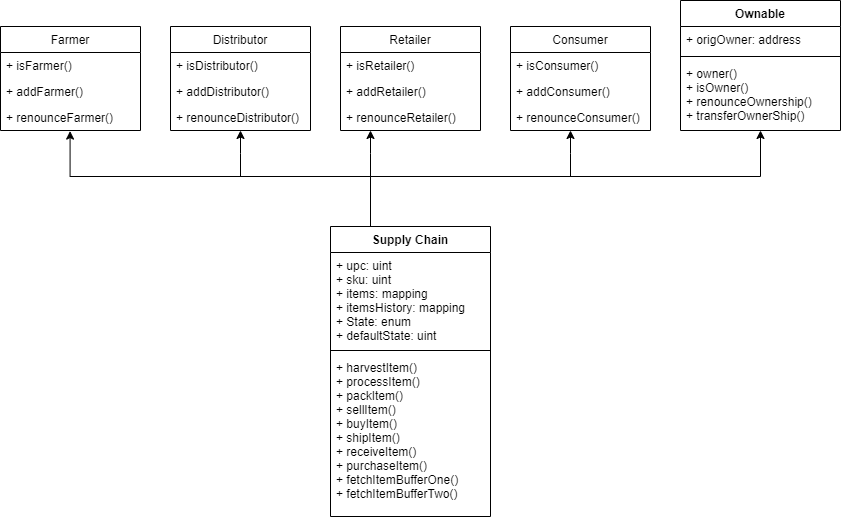

The diagram above was exported from draw.io. Its source (the exported page's mxGraphModel, read from the mxfile embedded in the PNG):
<mxGraphModel dx="1038" dy="481" grid="1" gridSize="10" guides="1" tooltips="1" connect="1" arrows="1" fold="1" page="1" pageScale="1" pageWidth="850" pageHeight="1100" math="0" shadow="0">
  <root>
    <mxCell id="0" />
    <mxCell id="1" parent="0" />
    <mxCell id="vEk-czfwCFsaa8WprwbB-1" value="Supply Chain" style="swimlane;fontStyle=1;align=center;verticalAlign=top;childLayout=stackLayout;horizontal=1;startSize=26;horizontalStack=0;resizeParent=1;resizeParentMax=0;resizeLast=0;collapsible=1;marginBottom=0;" vertex="1" parent="1">
      <mxGeometry x="380" y="280" width="160" height="290" as="geometry" />
    </mxCell>
    <mxCell id="vEk-czfwCFsaa8WprwbB-2" value="+ upc: uint&#10;+ sku: uint&#10;+ items: mapping&#10;+ itemsHistory: mapping&#10;+ State: enum&#10;+ defaultState: uint&#10;" style="text;strokeColor=none;fillColor=none;align=left;verticalAlign=top;spacingLeft=4;spacingRight=4;overflow=hidden;rotatable=0;points=[[0,0.5],[1,0.5]];portConstraint=eastwest;" vertex="1" parent="vEk-czfwCFsaa8WprwbB-1">
      <mxGeometry y="26" width="160" height="94" as="geometry" />
    </mxCell>
    <mxCell id="vEk-czfwCFsaa8WprwbB-3" value="" style="line;strokeWidth=1;fillColor=none;align=left;verticalAlign=middle;spacingTop=-1;spacingLeft=3;spacingRight=3;rotatable=0;labelPosition=right;points=[];portConstraint=eastwest;" vertex="1" parent="vEk-czfwCFsaa8WprwbB-1">
      <mxGeometry y="120" width="160" height="8" as="geometry" />
    </mxCell>
    <mxCell id="vEk-czfwCFsaa8WprwbB-4" value="+ harvestItem()&#10;+ processItem()&#10;+ packItem()&#10;+ sellItem()&#10;+ buyItem()&#10;+ shipItem()&#10;+ receiveItem()&#10;+ purchaseItem()&#10;+ fetchItemBufferOne()&#10;+ fetchItemBufferTwo()&#10;" style="text;strokeColor=none;fillColor=none;align=left;verticalAlign=top;spacingLeft=4;spacingRight=4;overflow=hidden;rotatable=0;points=[[0,0.5],[1,0.5]];portConstraint=eastwest;" vertex="1" parent="vEk-czfwCFsaa8WprwbB-1">
      <mxGeometry y="128" width="160" height="162" as="geometry" />
    </mxCell>
    <mxCell id="vEk-czfwCFsaa8WprwbB-5" value="Farmer" style="swimlane;fontStyle=0;childLayout=stackLayout;horizontal=1;startSize=26;fillColor=none;horizontalStack=0;resizeParent=1;resizeParentMax=0;resizeLast=0;collapsible=1;marginBottom=0;" vertex="1" parent="1">
      <mxGeometry x="50" y="80" width="140" height="104" as="geometry" />
    </mxCell>
    <mxCell id="vEk-czfwCFsaa8WprwbB-6" value="+ isFarmer()" style="text;strokeColor=none;fillColor=none;align=left;verticalAlign=top;spacingLeft=4;spacingRight=4;overflow=hidden;rotatable=0;points=[[0,0.5],[1,0.5]];portConstraint=eastwest;" vertex="1" parent="vEk-czfwCFsaa8WprwbB-5">
      <mxGeometry y="26" width="140" height="26" as="geometry" />
    </mxCell>
    <mxCell id="vEk-czfwCFsaa8WprwbB-7" value="+ addFarmer()" style="text;strokeColor=none;fillColor=none;align=left;verticalAlign=top;spacingLeft=4;spacingRight=4;overflow=hidden;rotatable=0;points=[[0,0.5],[1,0.5]];portConstraint=eastwest;" vertex="1" parent="vEk-czfwCFsaa8WprwbB-5">
      <mxGeometry y="52" width="140" height="26" as="geometry" />
    </mxCell>
    <mxCell id="vEk-czfwCFsaa8WprwbB-8" value="+ renounceFarmer()" style="text;strokeColor=none;fillColor=none;align=left;verticalAlign=top;spacingLeft=4;spacingRight=4;overflow=hidden;rotatable=0;points=[[0,0.5],[1,0.5]];portConstraint=eastwest;" vertex="1" parent="vEk-czfwCFsaa8WprwbB-5">
      <mxGeometry y="78" width="140" height="26" as="geometry" />
    </mxCell>
    <mxCell id="vEk-czfwCFsaa8WprwbB-9" value="Consumer" style="swimlane;fontStyle=0;childLayout=stackLayout;horizontal=1;startSize=26;fillColor=none;horizontalStack=0;resizeParent=1;resizeParentMax=0;resizeLast=0;collapsible=1;marginBottom=0;" vertex="1" parent="1">
      <mxGeometry x="560" y="80" width="140" height="104" as="geometry" />
    </mxCell>
    <mxCell id="vEk-czfwCFsaa8WprwbB-10" value="+ isConsumer()" style="text;strokeColor=none;fillColor=none;align=left;verticalAlign=top;spacingLeft=4;spacingRight=4;overflow=hidden;rotatable=0;points=[[0,0.5],[1,0.5]];portConstraint=eastwest;" vertex="1" parent="vEk-czfwCFsaa8WprwbB-9">
      <mxGeometry y="26" width="140" height="26" as="geometry" />
    </mxCell>
    <mxCell id="vEk-czfwCFsaa8WprwbB-11" value="+ addConsumer()" style="text;strokeColor=none;fillColor=none;align=left;verticalAlign=top;spacingLeft=4;spacingRight=4;overflow=hidden;rotatable=0;points=[[0,0.5],[1,0.5]];portConstraint=eastwest;" vertex="1" parent="vEk-czfwCFsaa8WprwbB-9">
      <mxGeometry y="52" width="140" height="26" as="geometry" />
    </mxCell>
    <mxCell id="vEk-czfwCFsaa8WprwbB-12" value="+ renounceConsumer()" style="text;strokeColor=none;fillColor=none;align=left;verticalAlign=top;spacingLeft=4;spacingRight=4;overflow=hidden;rotatable=0;points=[[0,0.5],[1,0.5]];portConstraint=eastwest;" vertex="1" parent="vEk-czfwCFsaa8WprwbB-9">
      <mxGeometry y="78" width="140" height="26" as="geometry" />
    </mxCell>
    <mxCell id="vEk-czfwCFsaa8WprwbB-13" value="Retailer" style="swimlane;fontStyle=0;childLayout=stackLayout;horizontal=1;startSize=26;fillColor=none;horizontalStack=0;resizeParent=1;resizeParentMax=0;resizeLast=0;collapsible=1;marginBottom=0;" vertex="1" parent="1">
      <mxGeometry x="390" y="80" width="140" height="104" as="geometry" />
    </mxCell>
    <mxCell id="vEk-czfwCFsaa8WprwbB-14" value="+ isRetailer()" style="text;strokeColor=none;fillColor=none;align=left;verticalAlign=top;spacingLeft=4;spacingRight=4;overflow=hidden;rotatable=0;points=[[0,0.5],[1,0.5]];portConstraint=eastwest;" vertex="1" parent="vEk-czfwCFsaa8WprwbB-13">
      <mxGeometry y="26" width="140" height="26" as="geometry" />
    </mxCell>
    <mxCell id="vEk-czfwCFsaa8WprwbB-15" value="+ addRetailer()" style="text;strokeColor=none;fillColor=none;align=left;verticalAlign=top;spacingLeft=4;spacingRight=4;overflow=hidden;rotatable=0;points=[[0,0.5],[1,0.5]];portConstraint=eastwest;" vertex="1" parent="vEk-czfwCFsaa8WprwbB-13">
      <mxGeometry y="52" width="140" height="26" as="geometry" />
    </mxCell>
    <mxCell id="vEk-czfwCFsaa8WprwbB-16" value="+ renounceRetailer()" style="text;strokeColor=none;fillColor=none;align=left;verticalAlign=top;spacingLeft=4;spacingRight=4;overflow=hidden;rotatable=0;points=[[0,0.5],[1,0.5]];portConstraint=eastwest;" vertex="1" parent="vEk-czfwCFsaa8WprwbB-13">
      <mxGeometry y="78" width="140" height="26" as="geometry" />
    </mxCell>
    <mxCell id="vEk-czfwCFsaa8WprwbB-17" value="Distributor" style="swimlane;fontStyle=0;childLayout=stackLayout;horizontal=1;startSize=26;fillColor=none;horizontalStack=0;resizeParent=1;resizeParentMax=0;resizeLast=0;collapsible=1;marginBottom=0;" vertex="1" parent="1">
      <mxGeometry x="220" y="80" width="140" height="104" as="geometry" />
    </mxCell>
    <mxCell id="vEk-czfwCFsaa8WprwbB-18" value="+ isDistributor()" style="text;strokeColor=none;fillColor=none;align=left;verticalAlign=top;spacingLeft=4;spacingRight=4;overflow=hidden;rotatable=0;points=[[0,0.5],[1,0.5]];portConstraint=eastwest;" vertex="1" parent="vEk-czfwCFsaa8WprwbB-17">
      <mxGeometry y="26" width="140" height="26" as="geometry" />
    </mxCell>
    <mxCell id="vEk-czfwCFsaa8WprwbB-19" value="+ addDistributor()" style="text;strokeColor=none;fillColor=none;align=left;verticalAlign=top;spacingLeft=4;spacingRight=4;overflow=hidden;rotatable=0;points=[[0,0.5],[1,0.5]];portConstraint=eastwest;" vertex="1" parent="vEk-czfwCFsaa8WprwbB-17">
      <mxGeometry y="52" width="140" height="26" as="geometry" />
    </mxCell>
    <mxCell id="vEk-czfwCFsaa8WprwbB-20" value="+ renounceDistributor()" style="text;strokeColor=none;fillColor=none;align=left;verticalAlign=top;spacingLeft=4;spacingRight=4;overflow=hidden;rotatable=0;points=[[0,0.5],[1,0.5]];portConstraint=eastwest;" vertex="1" parent="vEk-czfwCFsaa8WprwbB-17">
      <mxGeometry y="78" width="140" height="26" as="geometry" />
    </mxCell>
    <mxCell id="vEk-czfwCFsaa8WprwbB-21" value="Ownable" style="swimlane;fontStyle=1;align=center;verticalAlign=top;childLayout=stackLayout;horizontal=1;startSize=26;horizontalStack=0;resizeParent=1;resizeParentMax=0;resizeLast=0;collapsible=1;marginBottom=0;" vertex="1" parent="1">
      <mxGeometry x="730" y="54" width="160" height="130" as="geometry" />
    </mxCell>
    <mxCell id="vEk-czfwCFsaa8WprwbB-22" value="+ origOwner: address" style="text;strokeColor=none;fillColor=none;align=left;verticalAlign=top;spacingLeft=4;spacingRight=4;overflow=hidden;rotatable=0;points=[[0,0.5],[1,0.5]];portConstraint=eastwest;" vertex="1" parent="vEk-czfwCFsaa8WprwbB-21">
      <mxGeometry y="26" width="160" height="26" as="geometry" />
    </mxCell>
    <mxCell id="vEk-czfwCFsaa8WprwbB-23" value="" style="line;strokeWidth=1;fillColor=none;align=left;verticalAlign=middle;spacingTop=-1;spacingLeft=3;spacingRight=3;rotatable=0;labelPosition=right;points=[];portConstraint=eastwest;" vertex="1" parent="vEk-czfwCFsaa8WprwbB-21">
      <mxGeometry y="52" width="160" height="8" as="geometry" />
    </mxCell>
    <mxCell id="vEk-czfwCFsaa8WprwbB-24" value="+ owner()&#10;+ isOwner()&#10;+ renounceOwnership()&#10;+ transferOwnerShip()" style="text;strokeColor=none;fillColor=none;align=left;verticalAlign=top;spacingLeft=4;spacingRight=4;overflow=hidden;rotatable=0;points=[[0,0.5],[1,0.5]];portConstraint=eastwest;" vertex="1" parent="vEk-czfwCFsaa8WprwbB-21">
      <mxGeometry y="60" width="160" height="70" as="geometry" />
    </mxCell>
    <mxCell id="vEk-czfwCFsaa8WprwbB-27" value="" style="edgeStyle=elbowEdgeStyle;elbow=vertical;endArrow=classic;html=1;rounded=0;entryX=0.497;entryY=1.023;entryDx=0;entryDy=0;entryPerimeter=0;exitX=0.25;exitY=0;exitDx=0;exitDy=0;" edge="1" parent="1" source="vEk-czfwCFsaa8WprwbB-1" target="vEk-czfwCFsaa8WprwbB-8">
      <mxGeometry width="50" height="50" relative="1" as="geometry">
        <mxPoint x="90" y="240" as="sourcePoint" />
        <mxPoint x="140" y="190" as="targetPoint" />
        <Array as="points">
          <mxPoint x="280" y="230" />
        </Array>
      </mxGeometry>
    </mxCell>
    <mxCell id="vEk-czfwCFsaa8WprwbB-28" value="" style="edgeStyle=elbowEdgeStyle;elbow=vertical;endArrow=classic;html=1;rounded=0;" edge="1" parent="1">
      <mxGeometry width="50" height="50" relative="1" as="geometry">
        <mxPoint x="290" y="230" as="sourcePoint" />
        <mxPoint x="290" y="184" as="targetPoint" />
      </mxGeometry>
    </mxCell>
    <mxCell id="vEk-czfwCFsaa8WprwbB-29" value="" style="edgeStyle=elbowEdgeStyle;elbow=vertical;endArrow=classic;html=1;rounded=0;" edge="1" parent="1">
      <mxGeometry width="50" height="50" relative="1" as="geometry">
        <mxPoint x="420" y="234" as="sourcePoint" />
        <mxPoint x="810" y="184" as="targetPoint" />
        <Array as="points">
          <mxPoint x="810" y="230" />
        </Array>
      </mxGeometry>
    </mxCell>
    <mxCell id="vEk-czfwCFsaa8WprwbB-31" value="" style="edgeStyle=elbowEdgeStyle;elbow=vertical;endArrow=classic;html=1;rounded=0;" edge="1" parent="1">
      <mxGeometry width="50" height="50" relative="1" as="geometry">
        <mxPoint x="420" y="230" as="sourcePoint" />
        <mxPoint x="420" y="184" as="targetPoint" />
      </mxGeometry>
    </mxCell>
    <mxCell id="vEk-czfwCFsaa8WprwbB-32" value="" style="edgeStyle=elbowEdgeStyle;elbow=vertical;endArrow=classic;html=1;rounded=0;" edge="1" parent="1">
      <mxGeometry width="50" height="50" relative="1" as="geometry">
        <mxPoint x="620" y="230" as="sourcePoint" />
        <mxPoint x="620" y="184" as="targetPoint" />
      </mxGeometry>
    </mxCell>
  </root>
</mxGraphModel>